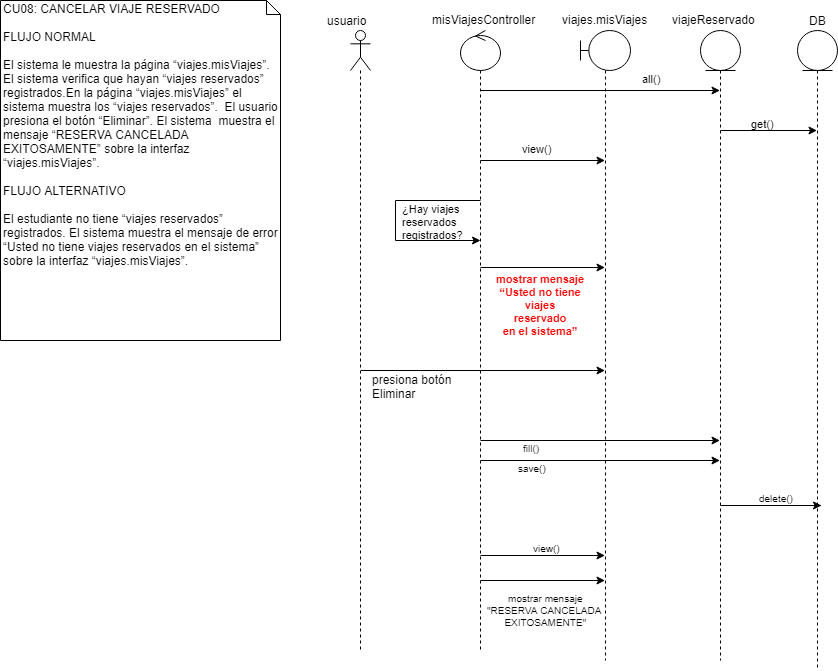

The diagram above was exported from draw.io. Its source (the exported page's mxGraphModel, read from the mxfile embedded in the PNG):
<mxGraphModel dx="1661" dy="649" grid="1" gridSize="10" guides="1" tooltips="1" connect="1" arrows="1" fold="1" page="1" pageScale="1" pageWidth="827" pageHeight="1169" math="0" shadow="0">
  <root>
    <mxCell id="xcaArC64obGF6PV2xD9Q-0" />
    <mxCell id="xcaArC64obGF6PV2xD9Q-1" parent="xcaArC64obGF6PV2xD9Q-0" />
    <mxCell id="OouYsafGslTtBp1hyC3j-0" value="CU08: CANCELAR VIAJE RESERVADO&lt;br&gt;&lt;br&gt;FLUJO NORMAL&lt;br&gt;&lt;br&gt;El sistema le muestra la página “viajes.misViajes”. El sistema verifica que hayan “viajes reservados” registrados.En la página “viajes.misViajes” el sistema muestra los “viajes reservados”.&amp;nbsp; El usuario presiona el botón “Eliminar”. El sistema&amp;nbsp; muestra el mensaje “RESERVA CANCELADA EXITOSAMENTE” sobre la interfaz “viajes.misViajes”.&lt;br&gt;&lt;div&gt;&lt;br&gt;&lt;/div&gt;&lt;div&gt;FLUJO ALTERNATIVO&lt;/div&gt;&lt;div&gt;&lt;br&gt;&lt;/div&gt;El estudiante no tiene “viajes reservados” registrados. El sistema muestra el mensaje de error “Usted no tiene viajes reservados en el sistema” sobre la interfaz “viajes.misViajes”." style="shape=note;whiteSpace=wrap;html=1;size=14;verticalAlign=top;align=left;spacingTop=-6;" parent="xcaArC64obGF6PV2xD9Q-1" vertex="1">
      <mxGeometry x="10" y="10" width="280" height="340" as="geometry" />
    </mxCell>
    <mxCell id="a9GjHVl7rdiSHbIsJ4ak-1" value="" style="shape=umlLifeline;participant=umlActor;perimeter=lifelinePerimeter;whiteSpace=wrap;html=1;container=1;collapsible=0;recursiveResize=0;verticalAlign=top;spacingTop=36;labelBackgroundColor=#ffffff;outlineConnect=0;align=center;" parent="xcaArC64obGF6PV2xD9Q-1" vertex="1">
      <mxGeometry x="360" y="40" width="20" height="620" as="geometry" />
    </mxCell>
    <mxCell id="a9GjHVl7rdiSHbIsJ4ak-2" value="" style="shape=umlLifeline;participant=umlBoundary;perimeter=lifelinePerimeter;whiteSpace=wrap;html=1;container=1;collapsible=0;recursiveResize=0;verticalAlign=top;spacingTop=36;labelBackgroundColor=#ffffff;outlineConnect=0;align=center;" parent="xcaArC64obGF6PV2xD9Q-1" vertex="1">
      <mxGeometry x="590" y="40" width="50" height="630" as="geometry" />
    </mxCell>
    <mxCell id="a9GjHVl7rdiSHbIsJ4ak-3" value="" style="shape=umlLifeline;participant=umlControl;perimeter=lifelinePerimeter;whiteSpace=wrap;html=1;container=1;collapsible=0;recursiveResize=0;verticalAlign=top;spacingTop=36;labelBackgroundColor=#ffffff;outlineConnect=0;align=center;" parent="xcaArC64obGF6PV2xD9Q-1" vertex="1">
      <mxGeometry x="470" y="40" width="40" height="620" as="geometry" />
    </mxCell>
    <mxCell id="a9GjHVl7rdiSHbIsJ4ak-4" value="misViajesController" style="text;html=1;resizable=0;points=[];autosize=1;align=left;verticalAlign=top;spacingTop=-4;" parent="xcaArC64obGF6PV2xD9Q-1" vertex="1">
      <mxGeometry x="440" y="20" width="120" height="20" as="geometry" />
    </mxCell>
    <mxCell id="a9GjHVl7rdiSHbIsJ4ak-5" value="viajes.misViajes" style="text;html=1;resizable=0;points=[];autosize=1;align=left;verticalAlign=top;spacingTop=-4;" parent="xcaArC64obGF6PV2xD9Q-1" vertex="1">
      <mxGeometry x="570" y="20" width="100" height="20" as="geometry" />
    </mxCell>
    <mxCell id="a9GjHVl7rdiSHbIsJ4ak-6" value="usuario" style="text;html=1;resizable=0;points=[];autosize=1;align=left;verticalAlign=top;spacingTop=-4;" parent="xcaArC64obGF6PV2xD9Q-1" vertex="1">
      <mxGeometry x="335" y="21" width="60" height="20" as="geometry" />
    </mxCell>
    <mxCell id="a9GjHVl7rdiSHbIsJ4ak-7" value="" style="shape=umlLifeline;participant=umlEntity;perimeter=lifelinePerimeter;whiteSpace=wrap;html=1;container=1;collapsible=0;recursiveResize=0;verticalAlign=top;spacingTop=36;labelBackgroundColor=#ffffff;outlineConnect=0;align=center;" parent="xcaArC64obGF6PV2xD9Q-1" vertex="1">
      <mxGeometry x="710" y="40" width="40" height="630" as="geometry" />
    </mxCell>
    <mxCell id="a9GjHVl7rdiSHbIsJ4ak-8" value="viajeReservado" style="text;html=1;resizable=0;points=[];autosize=1;align=left;verticalAlign=top;spacingTop=-4;" parent="xcaArC64obGF6PV2xD9Q-1" vertex="1">
      <mxGeometry x="680" y="20" width="100" height="20" as="geometry" />
    </mxCell>
    <mxCell id="8G0tnFQX2DoGAeRnME2g-0" value="" style="shape=umlLifeline;participant=umlEntity;perimeter=lifelinePerimeter;whiteSpace=wrap;html=1;container=1;collapsible=0;recursiveResize=0;verticalAlign=top;spacingTop=36;labelBackgroundColor=#ffffff;outlineConnect=0;align=center;" parent="xcaArC64obGF6PV2xD9Q-1" vertex="1">
      <mxGeometry x="807" y="40" width="40" height="640" as="geometry" />
    </mxCell>
    <mxCell id="8G0tnFQX2DoGAeRnME2g-1" value="DB" style="text;html=1;resizable=0;points=[];autosize=1;align=left;verticalAlign=top;spacingTop=-4;" parent="xcaArC64obGF6PV2xD9Q-1" vertex="1">
      <mxGeometry x="817" y="21" width="30" height="20" as="geometry" />
    </mxCell>
    <mxCell id="G5a8rJtSpt6ACYh3fKts-0" style="edgeStyle=none;rounded=0;orthogonalLoop=1;jettySize=auto;html=1;endArrow=classic;endFill=1;strokeWidth=1;fontSize=11;fontColor=#000000;" parent="xcaArC64obGF6PV2xD9Q-1" target="8G0tnFQX2DoGAeRnME2g-0" edge="1">
      <mxGeometry relative="1" as="geometry">
        <mxPoint x="820" y="140" as="targetPoint" />
        <Array as="points" />
        <mxPoint x="730" y="140" as="sourcePoint" />
      </mxGeometry>
    </mxCell>
    <mxCell id="G5a8rJtSpt6ACYh3fKts-1" style="edgeStyle=none;rounded=0;orthogonalLoop=1;jettySize=auto;html=1;endArrow=classic;endFill=1;strokeWidth=1;fontSize=11;fontColor=#000000;" parent="xcaArC64obGF6PV2xD9Q-1" target="a9GjHVl7rdiSHbIsJ4ak-7" edge="1">
      <mxGeometry relative="1" as="geometry">
        <Array as="points">
          <mxPoint x="525.5" y="100" />
          <mxPoint x="585.5" y="100" />
        </Array>
        <mxPoint x="490" y="100" as="sourcePoint" />
        <mxPoint x="605" y="100" as="targetPoint" />
      </mxGeometry>
    </mxCell>
    <mxCell id="G5a8rJtSpt6ACYh3fKts-2" value="all()" style="text;html=1;resizable=0;points=[];autosize=1;align=left;verticalAlign=top;spacingTop=-4;fontSize=11;fontColor=#000000;" parent="xcaArC64obGF6PV2xD9Q-1" vertex="1">
      <mxGeometry x="650" y="80" width="30" height="10" as="geometry" />
    </mxCell>
    <mxCell id="G5a8rJtSpt6ACYh3fKts-3" value="get()" style="text;html=1;resizable=0;points=[];autosize=1;align=left;verticalAlign=top;spacingTop=-4;fontSize=11;fontColor=#000000;" parent="xcaArC64obGF6PV2xD9Q-1" vertex="1">
      <mxGeometry x="758.5" y="125" width="40" height="10" as="geometry" />
    </mxCell>
    <mxCell id="zhjFp__ZtnfMAzeatU1D-0" style="edgeStyle=none;rounded=0;orthogonalLoop=1;jettySize=auto;html=1;endArrow=classic;endFill=1;strokeWidth=1;fontSize=11;fontColor=#000000;" parent="xcaArC64obGF6PV2xD9Q-1" target="a9GjHVl7rdiSHbIsJ4ak-2" edge="1">
      <mxGeometry relative="1" as="geometry">
        <Array as="points">
          <mxPoint x="575.5" y="170" />
          <mxPoint x="530" y="170" />
        </Array>
        <mxPoint x="490" y="170" as="sourcePoint" />
        <mxPoint x="610" y="170" as="targetPoint" />
      </mxGeometry>
    </mxCell>
    <mxCell id="zhjFp__ZtnfMAzeatU1D-1" value="view()" style="text;html=1;resizable=0;points=[];autosize=1;align=left;verticalAlign=top;spacingTop=-4;fontSize=11;fontColor=#000000;" parent="xcaArC64obGF6PV2xD9Q-1" vertex="1">
      <mxGeometry x="530" y="150" width="40" height="10" as="geometry" />
    </mxCell>
    <mxCell id="bAFVp3TaLk32tDmp0BqG-0" style="edgeStyle=orthogonalEdgeStyle;rounded=0;orthogonalLoop=1;jettySize=auto;html=1;" parent="xcaArC64obGF6PV2xD9Q-1" edge="1">
      <mxGeometry relative="1" as="geometry">
        <mxPoint x="490" y="210" as="sourcePoint" />
        <mxPoint x="490" y="250" as="targetPoint" />
        <Array as="points">
          <mxPoint x="404.5" y="210" />
          <mxPoint x="404.5" y="250" />
        </Array>
      </mxGeometry>
    </mxCell>
    <mxCell id="bAFVp3TaLk32tDmp0BqG-1" value="&lt;div&gt;¿Hay viajes &lt;br&gt;&lt;/div&gt;&lt;div&gt;reservados&lt;/div&gt;&lt;div&gt;registrados?&lt;br&gt;&lt;/div&gt;" style="text;html=1;resizable=0;points=[];autosize=1;align=left;verticalAlign=top;spacingTop=-4;fontSize=11;fontColor=#000000;" parent="xcaArC64obGF6PV2xD9Q-1" vertex="1">
      <mxGeometry x="410" y="210" width="80" height="40" as="geometry" />
    </mxCell>
    <mxCell id="oAHTijmM7y0wnDGfWqIl-0" value="mostrar mensaje&lt;br style=&quot;font-size: 11px&quot;&gt;&lt;div&gt;&lt;span style=&quot;font-size: 11px&quot;&gt;“Usted no tiene&lt;/span&gt;&lt;/div&gt;&lt;div&gt;&lt;span style=&quot;font-size: 11px&quot;&gt; viajes&lt;/span&gt;&lt;/div&gt;&lt;div&gt;&lt;span style=&quot;font-size: 11px&quot;&gt; reservado&lt;/span&gt;&lt;/div&gt;&lt;div&gt;&lt;span style=&quot;font-size: 11px&quot;&gt;en el sistema”&lt;/span&gt;&lt;/div&gt;" style="text;html=1;resizable=0;points=[];autosize=1;align=center;verticalAlign=top;spacingTop=-4;fontSize=11;fontStyle=1;fontColor=#FF0000;" parent="xcaArC64obGF6PV2xD9Q-1" vertex="1">
      <mxGeometry x="500" y="280" width="100" height="60" as="geometry" />
    </mxCell>
    <mxCell id="oAHTijmM7y0wnDGfWqIl-3" style="edgeStyle=none;rounded=0;orthogonalLoop=1;jettySize=auto;html=1;endArrow=classic;endFill=1;strokeWidth=1;fontSize=11;fontColor=#000000;" parent="xcaArC64obGF6PV2xD9Q-1" target="a9GjHVl7rdiSHbIsJ4ak-2" edge="1">
      <mxGeometry relative="1" as="geometry">
        <Array as="points">
          <mxPoint x="575.5" y="277" />
          <mxPoint x="530" y="277" />
        </Array>
        <mxPoint x="490" y="277" as="sourcePoint" />
        <mxPoint x="614.5" y="277" as="targetPoint" />
      </mxGeometry>
    </mxCell>
    <mxCell id="oAHTijmM7y0wnDGfWqIl-4" style="edgeStyle=none;rounded=0;orthogonalLoop=1;jettySize=auto;html=1;endArrow=classic;endFill=1;strokeWidth=1;fontSize=11;fontColor=#000000;" parent="xcaArC64obGF6PV2xD9Q-1" target="a9GjHVl7rdiSHbIsJ4ak-2" edge="1">
      <mxGeometry relative="1" as="geometry">
        <Array as="points">
          <mxPoint x="456" y="380" />
          <mxPoint x="410.5" y="380" />
        </Array>
        <mxPoint x="370.5" y="380" as="sourcePoint" />
        <mxPoint x="495" y="380" as="targetPoint" />
      </mxGeometry>
    </mxCell>
    <mxCell id="oAHTijmM7y0wnDGfWqIl-5" value="&lt;div&gt;presiona botón&lt;/div&gt;&lt;div&gt;Eliminar&lt;/div&gt;" style="text;html=1;resizable=0;points=[];autosize=1;align=left;verticalAlign=top;spacingTop=-4;" parent="xcaArC64obGF6PV2xD9Q-1" vertex="1">
      <mxGeometry x="380" y="380" width="100" height="30" as="geometry" />
    </mxCell>
    <mxCell id="zaKWwUwpXO4shHbMZYLq-1" style="edgeStyle=none;rounded=0;orthogonalLoop=1;jettySize=auto;html=1;fontColor=#000000;" parent="xcaArC64obGF6PV2xD9Q-1" target="a9GjHVl7rdiSHbIsJ4ak-7" edge="1">
      <mxGeometry relative="1" as="geometry">
        <mxPoint x="490" y="450" as="sourcePoint" />
        <mxPoint x="600" y="450" as="targetPoint" />
        <Array as="points">
          <mxPoint x="550.5" y="450" />
        </Array>
      </mxGeometry>
    </mxCell>
    <mxCell id="zaKWwUwpXO4shHbMZYLq-2" style="edgeStyle=none;rounded=0;orthogonalLoop=1;jettySize=auto;html=1;fontColor=#000000;" parent="xcaArC64obGF6PV2xD9Q-1" target="a9GjHVl7rdiSHbIsJ4ak-7" edge="1">
      <mxGeometry relative="1" as="geometry">
        <mxPoint x="490" y="470" as="sourcePoint" />
        <mxPoint x="600" y="470" as="targetPoint" />
        <Array as="points">
          <mxPoint x="540.5" y="470" />
        </Array>
      </mxGeometry>
    </mxCell>
    <mxCell id="zaKWwUwpXO4shHbMZYLq-4" value="fill()" style="text;html=1;resizable=0;points=[];autosize=1;align=left;verticalAlign=top;spacingTop=-4;fontSize=10;fontColor=#000000;" parent="xcaArC64obGF6PV2xD9Q-1" vertex="1">
      <mxGeometry x="530.5" y="450" width="30" height="10" as="geometry" />
    </mxCell>
    <mxCell id="zaKWwUwpXO4shHbMZYLq-5" value="save()" style="text;html=1;resizable=0;points=[];autosize=1;align=left;verticalAlign=top;spacingTop=-4;fontSize=10;fontColor=#000000;" parent="xcaArC64obGF6PV2xD9Q-1" vertex="1">
      <mxGeometry x="525.5" y="470" width="40" height="10" as="geometry" />
    </mxCell>
    <mxCell id="zaKWwUwpXO4shHbMZYLq-6" style="edgeStyle=none;rounded=0;orthogonalLoop=1;jettySize=auto;html=1;fontColor=#000000;" parent="xcaArC64obGF6PV2xD9Q-1" edge="1">
      <mxGeometry relative="1" as="geometry">
        <mxPoint x="730" y="515" as="sourcePoint" />
        <mxPoint x="831" y="515" as="targetPoint" />
        <Array as="points">
          <mxPoint x="791.5" y="515" />
          <mxPoint x="830.5" y="515" />
          <mxPoint x="820" y="515" />
        </Array>
      </mxGeometry>
    </mxCell>
    <mxCell id="zaKWwUwpXO4shHbMZYLq-7" value="delete()" style="text;html=1;resizable=0;points=[];autosize=1;align=left;verticalAlign=top;spacingTop=-4;fontSize=10;fontColor=#000000;" parent="xcaArC64obGF6PV2xD9Q-1" vertex="1">
      <mxGeometry x="767" y="500" width="50" height="10" as="geometry" />
    </mxCell>
    <mxCell id="aQx74Dt7uVhLrvl9ogX2-0" style="edgeStyle=none;rounded=0;orthogonalLoop=1;jettySize=auto;html=1;fontColor=#000000;" parent="xcaArC64obGF6PV2xD9Q-1" target="a9GjHVl7rdiSHbIsJ4ak-2" edge="1">
      <mxGeometry relative="1" as="geometry">
        <mxPoint x="490" y="565" as="sourcePoint" />
        <mxPoint x="610" y="565" as="targetPoint" />
        <Array as="points">
          <mxPoint x="530.5" y="565" />
        </Array>
      </mxGeometry>
    </mxCell>
    <mxCell id="aQx74Dt7uVhLrvl9ogX2-1" value="view()" style="text;html=1;resizable=0;points=[];autosize=1;align=left;verticalAlign=top;spacingTop=-4;fontSize=10;fontColor=#000000;" parent="xcaArC64obGF6PV2xD9Q-1" vertex="1">
      <mxGeometry x="540.5" y="550" width="40" height="10" as="geometry" />
    </mxCell>
    <mxCell id="aQx74Dt7uVhLrvl9ogX2-2" style="edgeStyle=none;rounded=0;orthogonalLoop=1;jettySize=auto;html=1;fontColor=#000000;" parent="xcaArC64obGF6PV2xD9Q-1" target="a9GjHVl7rdiSHbIsJ4ak-2" edge="1">
      <mxGeometry relative="1" as="geometry">
        <mxPoint x="490" y="590" as="sourcePoint" />
        <mxPoint x="610" y="590" as="targetPoint" />
        <Array as="points">
          <mxPoint x="540.5" y="590" />
        </Array>
      </mxGeometry>
    </mxCell>
    <mxCell id="aQx74Dt7uVhLrvl9ogX2-3" value="mostrar mensaje&lt;br&gt;&lt;div&gt;&quot;RESERVA CANCELADA&amp;nbsp;&lt;/div&gt;&lt;div&gt;EXITOSAMENTE&lt;span&gt;&quot;&lt;/span&gt;&lt;/div&gt;" style="text;html=1;resizable=0;points=[];autosize=1;align=center;verticalAlign=top;spacingTop=-4;fontSize=10;fontColor=#000000;" parent="xcaArC64obGF6PV2xD9Q-1" vertex="1">
      <mxGeometry x="490" y="600" width="130" height="40" as="geometry" />
    </mxCell>
  </root>
</mxGraphModel>